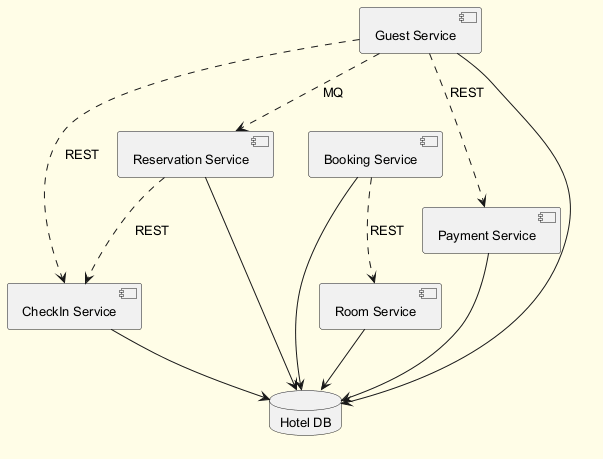

The diagram above was rendered by PlantUML. Its source (embedded in the PNG):
@startuml
skinparam backgroundColor #FFFDE7
skinparam classBackgroundColor #FFF9C4
skinparam classBorderColor #F57F17
skinparam defaultFontSize 13
component "CheckIn Service" as C_CheckInService
component "Room Service" as C_RoomService
component "Payment Service" as C_PaymentService
component "Guest Service" as C_GuestService
component "Booking Service" as C_BookingService
component "Reservation Service" as C_ReservationService
database "Hotel DB" as DB_hotel
C_CheckInService --> DB_hotel
C_RoomService --> DB_hotel
C_PaymentService --> DB_hotel
C_GuestService --> DB_hotel
C_BookingService --> DB_hotel
C_ReservationService --> DB_hotel
C_GuestService ..> C_PaymentService : REST
C_ReservationService ..> C_CheckInService : REST
C_GuestService ..> C_CheckInService : REST
C_BookingService ..> C_RoomService : REST
C_GuestService ..> C_ReservationService : MQ
@enduml